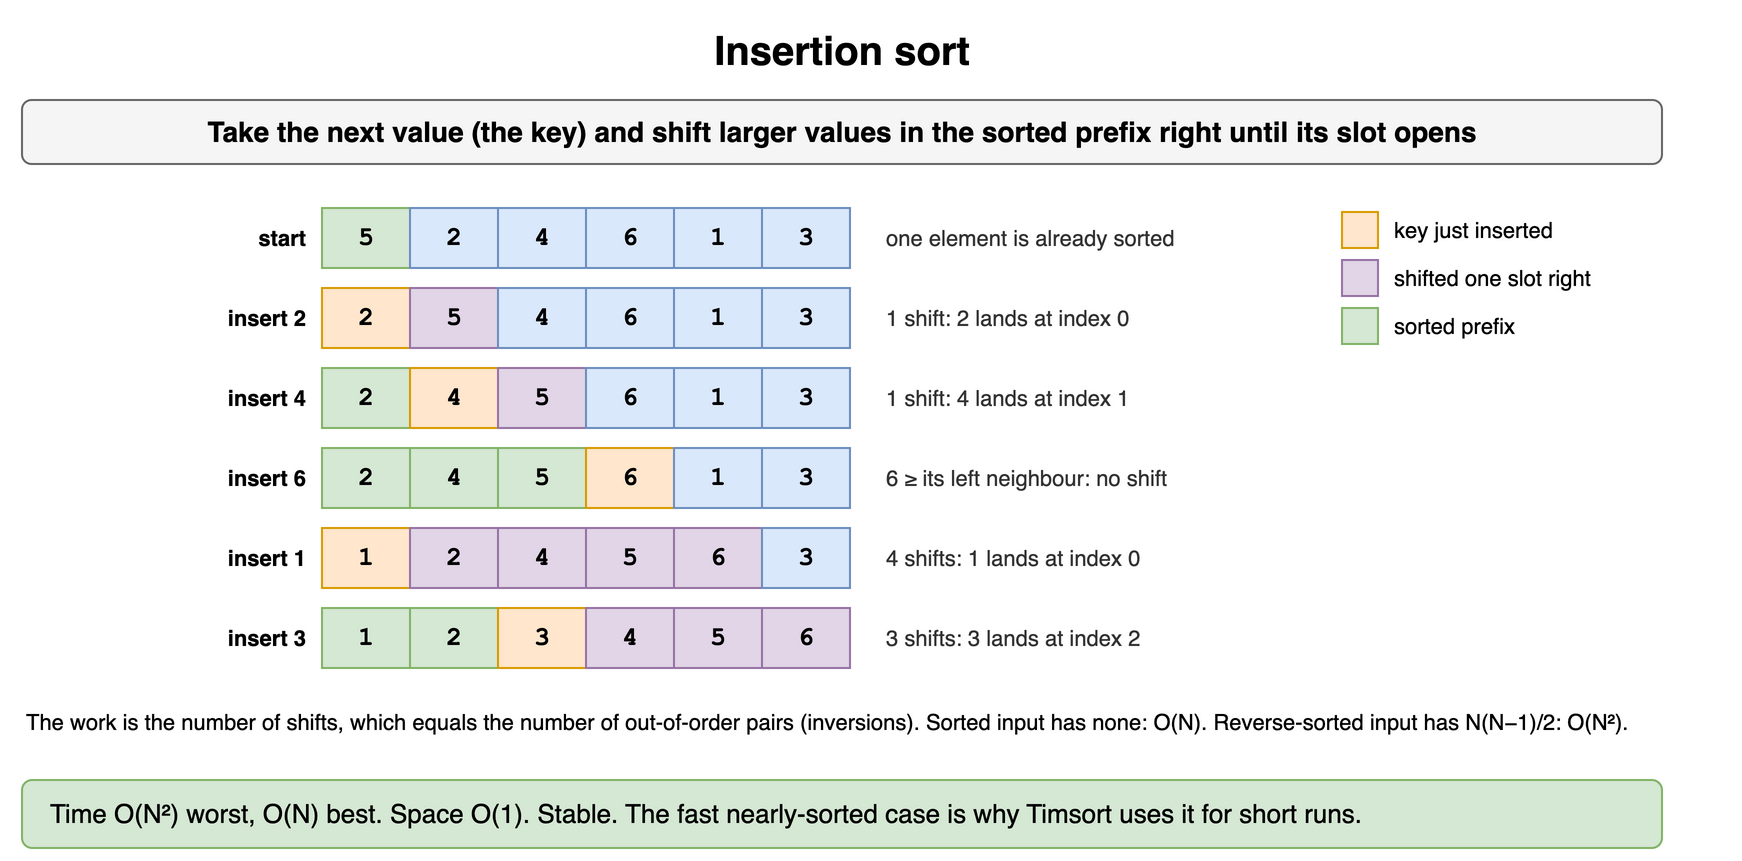

The diagram above was exported from draw.io. Its source (the exported page's mxGraphModel, read from the mxfile embedded in the PNG):
<mxGraphModel dx="900" dy="444" grid="1" gridSize="10" guides="1" tooltips="1" connect="1" arrows="1" fold="1" page="1" pageScale="1" pageWidth="900" pageHeight="444" math="0" shadow="0">
  <root>
    <mxCell id="0" />
    <mxCell id="1" parent="0" />
    <mxCell id="s31" value="Insertion sort" style="text;html=1;align=center;verticalAlign=middle;whiteSpace=wrap;fontSize=20;fontStyle=1;" vertex="1" parent="1">
      <mxGeometry x="40" y="10" width="820" height="30" as="geometry" />
    </mxCell>
    <mxCell id="s32" value="Take the next value (the key) and shift larger values in the sorted prefix right until its slot opens" style="rounded=1;whiteSpace=wrap;html=1;fillColor=#f5f5f5;strokeColor=#666666;fontStyle=1;fontSize=14;" vertex="1" parent="1">
      <mxGeometry x="40" y="50" width="820" height="32" as="geometry" />
    </mxCell>
    <mxCell id="s33" value="start" style="text;html=1;whiteSpace=wrap;fontSize=11;align=right;verticalAlign=middle;fontStyle=1;" vertex="1" parent="1">
      <mxGeometry x="44" y="104" width="140" height="30" as="geometry" />
    </mxCell>
    <mxCell id="s34" value="5" style="rounded=0;whiteSpace=wrap;html=1;fontFamily=Courier New;fontStyle=1;fontSize=13;fillColor=#d5e8d4;strokeColor=#82b366;" vertex="1" parent="1">
      <mxGeometry x="190" y="104" width="44" height="30" as="geometry" />
    </mxCell>
    <mxCell id="s35" value="2" style="rounded=0;whiteSpace=wrap;html=1;fontFamily=Courier New;fontStyle=1;fontSize=13;fillColor=#dae8fc;strokeColor=#6c8ebf;" vertex="1" parent="1">
      <mxGeometry x="234" y="104" width="44" height="30" as="geometry" />
    </mxCell>
    <mxCell id="s36" value="4" style="rounded=0;whiteSpace=wrap;html=1;fontFamily=Courier New;fontStyle=1;fontSize=13;fillColor=#dae8fc;strokeColor=#6c8ebf;" vertex="1" parent="1">
      <mxGeometry x="278" y="104" width="44" height="30" as="geometry" />
    </mxCell>
    <mxCell id="s37" value="6" style="rounded=0;whiteSpace=wrap;html=1;fontFamily=Courier New;fontStyle=1;fontSize=13;fillColor=#dae8fc;strokeColor=#6c8ebf;" vertex="1" parent="1">
      <mxGeometry x="322" y="104" width="44" height="30" as="geometry" />
    </mxCell>
    <mxCell id="s38" value="1" style="rounded=0;whiteSpace=wrap;html=1;fontFamily=Courier New;fontStyle=1;fontSize=13;fillColor=#dae8fc;strokeColor=#6c8ebf;" vertex="1" parent="1">
      <mxGeometry x="366" y="104" width="44" height="30" as="geometry" />
    </mxCell>
    <mxCell id="s39" value="3" style="rounded=0;whiteSpace=wrap;html=1;fontFamily=Courier New;fontStyle=1;fontSize=13;fillColor=#dae8fc;strokeColor=#6c8ebf;" vertex="1" parent="1">
      <mxGeometry x="410" y="104" width="44" height="30" as="geometry" />
    </mxCell>
    <mxCell id="s310" value="one element is already sorted" style="text;html=1;whiteSpace=wrap;fontSize=11;align=left;verticalAlign=middle;fontColor=#333333;" vertex="1" parent="1">
      <mxGeometry x="470" y="104" width="220" height="30" as="geometry" />
    </mxCell>
    <mxCell id="s311" value="insert 2" style="text;html=1;whiteSpace=wrap;fontSize=11;align=right;verticalAlign=middle;fontStyle=1;" vertex="1" parent="1">
      <mxGeometry x="44" y="144" width="140" height="30" as="geometry" />
    </mxCell>
    <mxCell id="s312" value="2" style="rounded=0;whiteSpace=wrap;html=1;fontFamily=Courier New;fontStyle=1;fontSize=13;fillColor=#ffe6cc;strokeColor=#d79b00;" vertex="1" parent="1">
      <mxGeometry x="190" y="144" width="44" height="30" as="geometry" />
    </mxCell>
    <mxCell id="s313" value="5" style="rounded=0;whiteSpace=wrap;html=1;fontFamily=Courier New;fontStyle=1;fontSize=13;fillColor=#e1d5e7;strokeColor=#9673a6;" vertex="1" parent="1">
      <mxGeometry x="234" y="144" width="44" height="30" as="geometry" />
    </mxCell>
    <mxCell id="s314" value="4" style="rounded=0;whiteSpace=wrap;html=1;fontFamily=Courier New;fontStyle=1;fontSize=13;fillColor=#dae8fc;strokeColor=#6c8ebf;" vertex="1" parent="1">
      <mxGeometry x="278" y="144" width="44" height="30" as="geometry" />
    </mxCell>
    <mxCell id="s315" value="6" style="rounded=0;whiteSpace=wrap;html=1;fontFamily=Courier New;fontStyle=1;fontSize=13;fillColor=#dae8fc;strokeColor=#6c8ebf;" vertex="1" parent="1">
      <mxGeometry x="322" y="144" width="44" height="30" as="geometry" />
    </mxCell>
    <mxCell id="s316" value="1" style="rounded=0;whiteSpace=wrap;html=1;fontFamily=Courier New;fontStyle=1;fontSize=13;fillColor=#dae8fc;strokeColor=#6c8ebf;" vertex="1" parent="1">
      <mxGeometry x="366" y="144" width="44" height="30" as="geometry" />
    </mxCell>
    <mxCell id="s317" value="3" style="rounded=0;whiteSpace=wrap;html=1;fontFamily=Courier New;fontStyle=1;fontSize=13;fillColor=#dae8fc;strokeColor=#6c8ebf;" vertex="1" parent="1">
      <mxGeometry x="410" y="144" width="44" height="30" as="geometry" />
    </mxCell>
    <mxCell id="s318" value="1 shift: 2 lands at index 0" style="text;html=1;whiteSpace=wrap;fontSize=11;align=left;verticalAlign=middle;fontColor=#333333;" vertex="1" parent="1">
      <mxGeometry x="470" y="144" width="220" height="30" as="geometry" />
    </mxCell>
    <mxCell id="s319" value="insert 4" style="text;html=1;whiteSpace=wrap;fontSize=11;align=right;verticalAlign=middle;fontStyle=1;" vertex="1" parent="1">
      <mxGeometry x="44" y="184" width="140" height="30" as="geometry" />
    </mxCell>
    <mxCell id="s320" value="2" style="rounded=0;whiteSpace=wrap;html=1;fontFamily=Courier New;fontStyle=1;fontSize=13;fillColor=#d5e8d4;strokeColor=#82b366;" vertex="1" parent="1">
      <mxGeometry x="190" y="184" width="44" height="30" as="geometry" />
    </mxCell>
    <mxCell id="s321" value="4" style="rounded=0;whiteSpace=wrap;html=1;fontFamily=Courier New;fontStyle=1;fontSize=13;fillColor=#ffe6cc;strokeColor=#d79b00;" vertex="1" parent="1">
      <mxGeometry x="234" y="184" width="44" height="30" as="geometry" />
    </mxCell>
    <mxCell id="s322" value="5" style="rounded=0;whiteSpace=wrap;html=1;fontFamily=Courier New;fontStyle=1;fontSize=13;fillColor=#e1d5e7;strokeColor=#9673a6;" vertex="1" parent="1">
      <mxGeometry x="278" y="184" width="44" height="30" as="geometry" />
    </mxCell>
    <mxCell id="s323" value="6" style="rounded=0;whiteSpace=wrap;html=1;fontFamily=Courier New;fontStyle=1;fontSize=13;fillColor=#dae8fc;strokeColor=#6c8ebf;" vertex="1" parent="1">
      <mxGeometry x="322" y="184" width="44" height="30" as="geometry" />
    </mxCell>
    <mxCell id="s324" value="1" style="rounded=0;whiteSpace=wrap;html=1;fontFamily=Courier New;fontStyle=1;fontSize=13;fillColor=#dae8fc;strokeColor=#6c8ebf;" vertex="1" parent="1">
      <mxGeometry x="366" y="184" width="44" height="30" as="geometry" />
    </mxCell>
    <mxCell id="s325" value="3" style="rounded=0;whiteSpace=wrap;html=1;fontFamily=Courier New;fontStyle=1;fontSize=13;fillColor=#dae8fc;strokeColor=#6c8ebf;" vertex="1" parent="1">
      <mxGeometry x="410" y="184" width="44" height="30" as="geometry" />
    </mxCell>
    <mxCell id="s326" value="1 shift: 4 lands at index 1" style="text;html=1;whiteSpace=wrap;fontSize=11;align=left;verticalAlign=middle;fontColor=#333333;" vertex="1" parent="1">
      <mxGeometry x="470" y="184" width="220" height="30" as="geometry" />
    </mxCell>
    <mxCell id="s327" value="insert 6" style="text;html=1;whiteSpace=wrap;fontSize=11;align=right;verticalAlign=middle;fontStyle=1;" vertex="1" parent="1">
      <mxGeometry x="44" y="224" width="140" height="30" as="geometry" />
    </mxCell>
    <mxCell id="s328" value="2" style="rounded=0;whiteSpace=wrap;html=1;fontFamily=Courier New;fontStyle=1;fontSize=13;fillColor=#d5e8d4;strokeColor=#82b366;" vertex="1" parent="1">
      <mxGeometry x="190" y="224" width="44" height="30" as="geometry" />
    </mxCell>
    <mxCell id="s329" value="4" style="rounded=0;whiteSpace=wrap;html=1;fontFamily=Courier New;fontStyle=1;fontSize=13;fillColor=#d5e8d4;strokeColor=#82b366;" vertex="1" parent="1">
      <mxGeometry x="234" y="224" width="44" height="30" as="geometry" />
    </mxCell>
    <mxCell id="s330" value="5" style="rounded=0;whiteSpace=wrap;html=1;fontFamily=Courier New;fontStyle=1;fontSize=13;fillColor=#d5e8d4;strokeColor=#82b366;" vertex="1" parent="1">
      <mxGeometry x="278" y="224" width="44" height="30" as="geometry" />
    </mxCell>
    <mxCell id="s331" value="6" style="rounded=0;whiteSpace=wrap;html=1;fontFamily=Courier New;fontStyle=1;fontSize=13;fillColor=#ffe6cc;strokeColor=#d79b00;" vertex="1" parent="1">
      <mxGeometry x="322" y="224" width="44" height="30" as="geometry" />
    </mxCell>
    <mxCell id="s332" value="1" style="rounded=0;whiteSpace=wrap;html=1;fontFamily=Courier New;fontStyle=1;fontSize=13;fillColor=#dae8fc;strokeColor=#6c8ebf;" vertex="1" parent="1">
      <mxGeometry x="366" y="224" width="44" height="30" as="geometry" />
    </mxCell>
    <mxCell id="s333" value="3" style="rounded=0;whiteSpace=wrap;html=1;fontFamily=Courier New;fontStyle=1;fontSize=13;fillColor=#dae8fc;strokeColor=#6c8ebf;" vertex="1" parent="1">
      <mxGeometry x="410" y="224" width="44" height="30" as="geometry" />
    </mxCell>
    <mxCell id="s334" value="6 ≥ its left neighbour: no shift" style="text;html=1;whiteSpace=wrap;fontSize=11;align=left;verticalAlign=middle;fontColor=#333333;" vertex="1" parent="1">
      <mxGeometry x="470" y="224" width="220" height="30" as="geometry" />
    </mxCell>
    <mxCell id="s335" value="insert 1" style="text;html=1;whiteSpace=wrap;fontSize=11;align=right;verticalAlign=middle;fontStyle=1;" vertex="1" parent="1">
      <mxGeometry x="44" y="264" width="140" height="30" as="geometry" />
    </mxCell>
    <mxCell id="s336" value="1" style="rounded=0;whiteSpace=wrap;html=1;fontFamily=Courier New;fontStyle=1;fontSize=13;fillColor=#ffe6cc;strokeColor=#d79b00;" vertex="1" parent="1">
      <mxGeometry x="190" y="264" width="44" height="30" as="geometry" />
    </mxCell>
    <mxCell id="s337" value="2" style="rounded=0;whiteSpace=wrap;html=1;fontFamily=Courier New;fontStyle=1;fontSize=13;fillColor=#e1d5e7;strokeColor=#9673a6;" vertex="1" parent="1">
      <mxGeometry x="234" y="264" width="44" height="30" as="geometry" />
    </mxCell>
    <mxCell id="s338" value="4" style="rounded=0;whiteSpace=wrap;html=1;fontFamily=Courier New;fontStyle=1;fontSize=13;fillColor=#e1d5e7;strokeColor=#9673a6;" vertex="1" parent="1">
      <mxGeometry x="278" y="264" width="44" height="30" as="geometry" />
    </mxCell>
    <mxCell id="s339" value="5" style="rounded=0;whiteSpace=wrap;html=1;fontFamily=Courier New;fontStyle=1;fontSize=13;fillColor=#e1d5e7;strokeColor=#9673a6;" vertex="1" parent="1">
      <mxGeometry x="322" y="264" width="44" height="30" as="geometry" />
    </mxCell>
    <mxCell id="s340" value="6" style="rounded=0;whiteSpace=wrap;html=1;fontFamily=Courier New;fontStyle=1;fontSize=13;fillColor=#e1d5e7;strokeColor=#9673a6;" vertex="1" parent="1">
      <mxGeometry x="366" y="264" width="44" height="30" as="geometry" />
    </mxCell>
    <mxCell id="s341" value="3" style="rounded=0;whiteSpace=wrap;html=1;fontFamily=Courier New;fontStyle=1;fontSize=13;fillColor=#dae8fc;strokeColor=#6c8ebf;" vertex="1" parent="1">
      <mxGeometry x="410" y="264" width="44" height="30" as="geometry" />
    </mxCell>
    <mxCell id="s342" value="4 shifts: 1 lands at index 0" style="text;html=1;whiteSpace=wrap;fontSize=11;align=left;verticalAlign=middle;fontColor=#333333;" vertex="1" parent="1">
      <mxGeometry x="470" y="264" width="220" height="30" as="geometry" />
    </mxCell>
    <mxCell id="s343" value="insert 3" style="text;html=1;whiteSpace=wrap;fontSize=11;align=right;verticalAlign=middle;fontStyle=1;" vertex="1" parent="1">
      <mxGeometry x="44" y="304" width="140" height="30" as="geometry" />
    </mxCell>
    <mxCell id="s344" value="1" style="rounded=0;whiteSpace=wrap;html=1;fontFamily=Courier New;fontStyle=1;fontSize=13;fillColor=#d5e8d4;strokeColor=#82b366;" vertex="1" parent="1">
      <mxGeometry x="190" y="304" width="44" height="30" as="geometry" />
    </mxCell>
    <mxCell id="s345" value="2" style="rounded=0;whiteSpace=wrap;html=1;fontFamily=Courier New;fontStyle=1;fontSize=13;fillColor=#d5e8d4;strokeColor=#82b366;" vertex="1" parent="1">
      <mxGeometry x="234" y="304" width="44" height="30" as="geometry" />
    </mxCell>
    <mxCell id="s346" value="3" style="rounded=0;whiteSpace=wrap;html=1;fontFamily=Courier New;fontStyle=1;fontSize=13;fillColor=#ffe6cc;strokeColor=#d79b00;" vertex="1" parent="1">
      <mxGeometry x="278" y="304" width="44" height="30" as="geometry" />
    </mxCell>
    <mxCell id="s347" value="4" style="rounded=0;whiteSpace=wrap;html=1;fontFamily=Courier New;fontStyle=1;fontSize=13;fillColor=#e1d5e7;strokeColor=#9673a6;" vertex="1" parent="1">
      <mxGeometry x="322" y="304" width="44" height="30" as="geometry" />
    </mxCell>
    <mxCell id="s348" value="5" style="rounded=0;whiteSpace=wrap;html=1;fontFamily=Courier New;fontStyle=1;fontSize=13;fillColor=#e1d5e7;strokeColor=#9673a6;" vertex="1" parent="1">
      <mxGeometry x="366" y="304" width="44" height="30" as="geometry" />
    </mxCell>
    <mxCell id="s349" value="6" style="rounded=0;whiteSpace=wrap;html=1;fontFamily=Courier New;fontStyle=1;fontSize=13;fillColor=#e1d5e7;strokeColor=#9673a6;" vertex="1" parent="1">
      <mxGeometry x="410" y="304" width="44" height="30" as="geometry" />
    </mxCell>
    <mxCell id="s350" value="3 shifts: 3 lands at index 2" style="text;html=1;whiteSpace=wrap;fontSize=11;align=left;verticalAlign=middle;fontColor=#333333;" vertex="1" parent="1">
      <mxGeometry x="470" y="304" width="220" height="30" as="geometry" />
    </mxCell>
    <mxCell id="s351" value="" style="rounded=0;whiteSpace=wrap;html=1;fontFamily=Courier New;fontStyle=1;fontSize=13;fillColor=#ffe6cc;strokeColor=#d79b00;" vertex="1" parent="1">
      <mxGeometry x="700" y="106" width="18" height="18" as="geometry" />
    </mxCell>
    <mxCell id="s352" value="key just inserted" style="text;html=1;whiteSpace=wrap;fontSize=11;align=left;verticalAlign=middle;" vertex="1" parent="1">
      <mxGeometry x="724" y="104" width="170" height="22" as="geometry" />
    </mxCell>
    <mxCell id="s353" value="" style="rounded=0;whiteSpace=wrap;html=1;fontFamily=Courier New;fontStyle=1;fontSize=13;fillColor=#e1d5e7;strokeColor=#9673a6;" vertex="1" parent="1">
      <mxGeometry x="700" y="130" width="18" height="18" as="geometry" />
    </mxCell>
    <mxCell id="s354" value="shifted one slot right" style="text;html=1;whiteSpace=wrap;fontSize=11;align=left;verticalAlign=middle;" vertex="1" parent="1">
      <mxGeometry x="724" y="128" width="170" height="22" as="geometry" />
    </mxCell>
    <mxCell id="s355" value="" style="rounded=0;whiteSpace=wrap;html=1;fontFamily=Courier New;fontStyle=1;fontSize=13;fillColor=#d5e8d4;strokeColor=#82b366;" vertex="1" parent="1">
      <mxGeometry x="700" y="154" width="18" height="18" as="geometry" />
    </mxCell>
    <mxCell id="s356" value="sorted prefix" style="text;html=1;whiteSpace=wrap;fontSize=11;align=left;verticalAlign=middle;" vertex="1" parent="1">
      <mxGeometry x="724" y="152" width="170" height="22" as="geometry" />
    </mxCell>
    <mxCell id="s357" value="The work is the number of shifts, which equals the number of out-of-order pairs (inversions). Sorted input has none: O(N). Reverse-sorted input has N(N−1)/2: O(N²)." style="text;html=1;whiteSpace=wrap;fontSize=11;align=left;verticalAlign=top;" vertex="1" parent="1">
      <mxGeometry x="40" y="348" width="820" height="34" as="geometry" />
    </mxCell>
    <mxCell id="s358" value="Time O(N²) worst, O(N) best. Space O(1). Stable. The fast nearly-sorted case is why Timsort uses it for short runs." style="rounded=1;whiteSpace=wrap;html=1;fillColor=#d5e8d4;strokeColor=#82b366;fontSize=13;align=left;spacingLeft=12;" vertex="1" parent="1">
      <mxGeometry x="40" y="390" width="820" height="34" as="geometry" />
    </mxCell>
  </root>
</mxGraphModel>